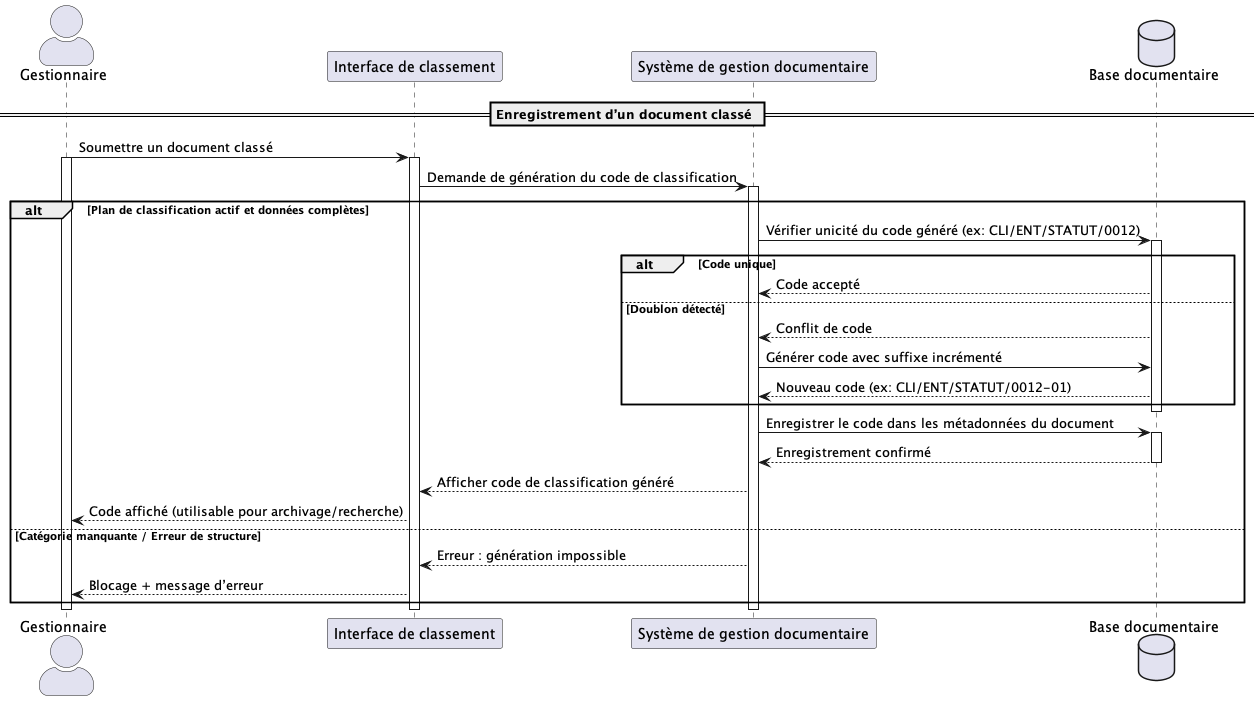

The diagram above was rendered by PlantUML. Its source (embedded in the PNG):
@startuml UC062
skinparam actorStyle awesome

actor "Gestionnaire" as Gestionnaire
participant "Interface de classement" as UI
participant "Système de gestion documentaire" as Système
database "Base documentaire" as BDD

== Enregistrement d’un document classé ==
Gestionnaire -> UI : Soumettre un document classé
activate Gestionnaire
activate UI
UI -> Système : Demande de génération du code de classification
activate Système

alt Plan de classification actif et données complètes
    Système -> BDD : Vérifier unicité du code généré (ex: CLI/ENT/STATUT/0012)
    activate BDD

    alt Code unique
        BDD --> Système : Code accepté
    else Doublon détecté
        BDD --> Système : Conflit de code
        Système -> BDD : Générer code avec suffixe incrémenté
        BDD --> Système : Nouveau code (ex: CLI/ENT/STATUT/0012-01)
    end
    deactivate BDD

    Système -> BDD : Enregistrer le code dans les métadonnées du document
    activate BDD
    BDD --> Système : Enregistrement confirmé
    deactivate BDD

    Système --> UI : Afficher code de classification généré
    UI --> Gestionnaire : Code affiché (utilisable pour archivage/recherche)

else Catégorie manquante / Erreur de structure
    Système --> UI : Erreur : génération impossible
    UI --> Gestionnaire : Blocage + message d’erreur
end

deactivate Système
deactivate UI
deactivate Gestionnaire
@enduml